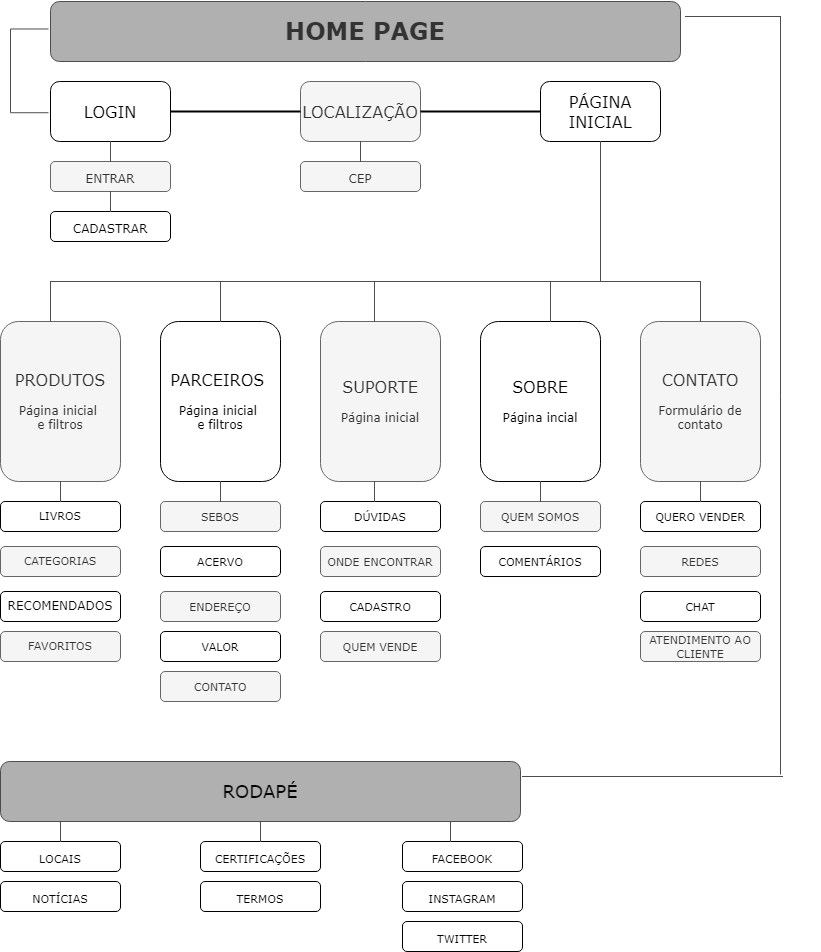

The diagram above was exported from draw.io. Its source (the exported page's mxGraphModel, read from the mxfile embedded in the PNG):
<mxGraphModel dx="1423" dy="794" grid="1" gridSize="10" guides="1" tooltips="1" connect="1" arrows="1" fold="1" page="1" pageScale="1" pageWidth="827" pageHeight="1169" math="0" shadow="0">
  <root>
    <mxCell id="0" />
    <mxCell id="1" parent="0" />
    <mxCell id="VaJ1bUfdNkgN-pgms8-D-1" value="&lt;h1&gt;&lt;font face=&quot;Verdana&quot;&gt;HOME PAGE&lt;/font&gt;&lt;/h1&gt;" style="rounded=1;whiteSpace=wrap;html=1;fontStyle=1;fillColor=#B0B0B0;fontColor=#333333;strokeColor=#4D4D4D;" vertex="1" parent="1">
      <mxGeometry x="90" y="40" width="630" height="60" as="geometry" />
    </mxCell>
    <mxCell id="VaJ1bUfdNkgN-pgms8-D-2" value="&lt;font style=&quot;font-size: 16px;&quot;&gt;PRODUTOS&lt;/font&gt;&lt;br&gt;&lt;br&gt;Página inicial &lt;br&gt;e filtros" style="rounded=1;whiteSpace=wrap;html=1;fontFamily=Verdana;fillColor=#f5f5f5;strokeColor=#666666;fontColor=#333333;" vertex="1" parent="1">
      <mxGeometry x="40" y="360" width="120" height="160" as="geometry" />
    </mxCell>
    <mxCell id="VaJ1bUfdNkgN-pgms8-D-3" value="&lt;font style=&quot;font-size: 16px;&quot;&gt;PARCEIROS&amp;nbsp;&lt;/font&gt;&lt;br&gt;&lt;br&gt;Página inicial &lt;br&gt;e filtros" style="rounded=1;whiteSpace=wrap;html=1;fontFamily=Verdana;" vertex="1" parent="1">
      <mxGeometry x="200" y="360" width="120" height="160" as="geometry" />
    </mxCell>
    <mxCell id="VaJ1bUfdNkgN-pgms8-D-4" value="&lt;font style=&quot;&quot;&gt;&lt;span style=&quot;font-size: 16px;&quot;&gt;SUPORTE&lt;/span&gt;&lt;br&gt;&lt;br&gt;&lt;font style=&quot;font-size: 12px;&quot;&gt;Página inicial&lt;/font&gt;&lt;br&gt;&lt;/font&gt;" style="rounded=1;whiteSpace=wrap;html=1;fontFamily=Verdana;fillColor=#f5f5f5;strokeColor=#666666;fontColor=#333333;" vertex="1" parent="1">
      <mxGeometry x="360" y="360" width="120" height="160" as="geometry" />
    </mxCell>
    <mxCell id="VaJ1bUfdNkgN-pgms8-D-5" value="&lt;font style=&quot;font-size: 16px;&quot;&gt;SOBRE&lt;/font&gt;&lt;br&gt;&lt;br&gt;Página incial" style="rounded=1;whiteSpace=wrap;html=1;fontFamily=Verdana;" vertex="1" parent="1">
      <mxGeometry x="520" y="360" width="120" height="160" as="geometry" />
    </mxCell>
    <mxCell id="VaJ1bUfdNkgN-pgms8-D-6" value="&lt;font style=&quot;font-size: 16px;&quot;&gt;CONTATO&lt;/font&gt;&lt;br&gt;&lt;br&gt;Formulário de contato" style="rounded=1;whiteSpace=wrap;html=1;fontFamily=Verdana;fillColor=#f5f5f5;strokeColor=#666666;fontColor=#333333;" vertex="1" parent="1">
      <mxGeometry x="680" y="360" width="120" height="160" as="geometry" />
    </mxCell>
    <mxCell id="VaJ1bUfdNkgN-pgms8-D-17" value="&lt;span style=&quot;background-color: rgb(255, 255, 255);&quot;&gt;LOGIN&lt;/span&gt;" style="rounded=1;whiteSpace=wrap;html=1;labelBackgroundColor=#FFCE9F;fontFamily=Verdana;fontSize=16;" vertex="1" parent="1">
      <mxGeometry x="90" y="120" width="120" height="60" as="geometry" />
    </mxCell>
    <mxCell id="VaJ1bUfdNkgN-pgms8-D-18" value="&lt;span style=&quot;&quot;&gt;LOCALIZAÇÃO&lt;/span&gt;" style="rounded=1;whiteSpace=wrap;html=1;labelBackgroundColor=none;fontFamily=Verdana;fontSize=16;strokeColor=#666666;fillColor=#f5f5f5;fontColor=#333333;" vertex="1" parent="1">
      <mxGeometry x="340" y="120" width="120" height="60" as="geometry" />
    </mxCell>
    <mxCell id="VaJ1bUfdNkgN-pgms8-D-19" value="&lt;span style=&quot;&quot;&gt;PÁGINA INICIAL&lt;/span&gt;" style="rounded=1;whiteSpace=wrap;html=1;labelBackgroundColor=none;fontFamily=Verdana;fontSize=16;" vertex="1" parent="1">
      <mxGeometry x="580" y="120" width="120" height="60" as="geometry" />
    </mxCell>
    <mxCell id="VaJ1bUfdNkgN-pgms8-D-21" value="" style="shape=partialRectangle;whiteSpace=wrap;html=1;bottom=1;right=1;left=1;top=0;fillColor=none;routingCenterX=-0.5;labelBackgroundColor=#FFCE9F;fontFamily=Verdana;fontSize=16;strokeColor=#4D4D4D;rotation=90;" vertex="1" parent="1">
      <mxGeometry x="26.88" y="90.63" width="83.75" height="37.5" as="geometry" />
    </mxCell>
    <mxCell id="VaJ1bUfdNkgN-pgms8-D-22" value="" style="line;strokeWidth=2;html=1;labelBackgroundColor=#FFFFFF;fontFamily=Verdana;fontSize=16;fillColor=#B0B0B0;" vertex="1" parent="1">
      <mxGeometry x="210" y="145" width="130" height="10" as="geometry" />
    </mxCell>
    <mxCell id="VaJ1bUfdNkgN-pgms8-D-26" value="" style="line;strokeWidth=2;html=1;labelBackgroundColor=none;fontFamily=Verdana;fontSize=16;fillColor=#B0B0B0;" vertex="1" parent="1">
      <mxGeometry x="460" y="50" width="120" height="200" as="geometry" />
    </mxCell>
    <mxCell id="VaJ1bUfdNkgN-pgms8-D-27" value="" style="shape=partialRectangle;whiteSpace=wrap;html=1;bottom=0;right=0;fillColor=none;labelBackgroundColor=none;fontFamily=Verdana;fontSize=16;strokeColor=#4D4D4D;rotation=90;" vertex="1" parent="1">
      <mxGeometry x="645" y="265" width="40" height="150" as="geometry" />
    </mxCell>
    <mxCell id="VaJ1bUfdNkgN-pgms8-D-29" value="" style="shape=partialRectangle;whiteSpace=wrap;html=1;bottom=0;right=0;fillColor=none;labelBackgroundColor=none;fontFamily=Verdana;fontSize=16;strokeColor=#4D4D4D;" vertex="1" parent="1">
      <mxGeometry x="414" y="320" width="176" height="40" as="geometry" />
    </mxCell>
    <mxCell id="VaJ1bUfdNkgN-pgms8-D-30" value="" style="shape=partialRectangle;whiteSpace=wrap;html=1;right=0;top=0;bottom=0;fillColor=none;routingCenterX=-0.5;labelBackgroundColor=none;fontFamily=Verdana;fontSize=16;strokeColor=#4D4D4D;" vertex="1" parent="1">
      <mxGeometry x="590" y="320" width="120" height="40" as="geometry" />
    </mxCell>
    <mxCell id="VaJ1bUfdNkgN-pgms8-D-31" value="" style="shape=partialRectangle;whiteSpace=wrap;html=1;bottom=0;right=0;fillColor=none;labelBackgroundColor=none;fontFamily=Verdana;fontSize=16;strokeColor=#4D4D4D;" vertex="1" parent="1">
      <mxGeometry x="260" y="320" width="154" height="40" as="geometry" />
    </mxCell>
    <mxCell id="VaJ1bUfdNkgN-pgms8-D-32" value="" style="shape=partialRectangle;whiteSpace=wrap;html=1;bottom=0;right=0;fillColor=none;labelBackgroundColor=none;fontFamily=Verdana;fontSize=16;strokeColor=#4D4D4D;" vertex="1" parent="1">
      <mxGeometry x="90" y="320" width="170" height="40" as="geometry" />
    </mxCell>
    <mxCell id="VaJ1bUfdNkgN-pgms8-D-35" value="&lt;font style=&quot;font-size: 12px;&quot;&gt;ENTRAR&lt;/font&gt;" style="rounded=1;whiteSpace=wrap;html=1;labelBackgroundColor=none;fontFamily=Verdana;fontSize=16;strokeColor=#666666;fillColor=#f5f5f5;fontColor=#333333;" vertex="1" parent="1">
      <mxGeometry x="90" y="200" width="120" height="30" as="geometry" />
    </mxCell>
    <mxCell id="VaJ1bUfdNkgN-pgms8-D-36" value="&lt;font style=&quot;font-size: 12px;&quot;&gt;CADASTRAR&lt;/font&gt;" style="rounded=1;whiteSpace=wrap;html=1;labelBackgroundColor=none;fontFamily=Verdana;fontSize=16;" vertex="1" parent="1">
      <mxGeometry x="90" y="250" width="120" height="30" as="geometry" />
    </mxCell>
    <mxCell id="VaJ1bUfdNkgN-pgms8-D-37" value="" style="shape=partialRectangle;whiteSpace=wrap;html=1;right=0;top=0;bottom=0;fillColor=none;routingCenterX=-0.5;labelBackgroundColor=none;fontFamily=Verdana;fontSize=12;strokeColor=#4D4D4D;" vertex="1" parent="1">
      <mxGeometry x="150" y="180" width="120" height="20" as="geometry" />
    </mxCell>
    <mxCell id="VaJ1bUfdNkgN-pgms8-D-38" value="" style="shape=partialRectangle;whiteSpace=wrap;html=1;right=0;top=0;bottom=0;fillColor=none;routingCenterX=-0.5;labelBackgroundColor=none;fontFamily=Verdana;fontSize=12;strokeColor=#4D4D4D;" vertex="1" parent="1">
      <mxGeometry x="150" y="230" width="120" height="20" as="geometry" />
    </mxCell>
    <mxCell id="VaJ1bUfdNkgN-pgms8-D-39" value="&lt;font style=&quot;font-size: 11px;&quot;&gt;LIVROS&lt;/font&gt;" style="rounded=1;whiteSpace=wrap;html=1;labelBackgroundColor=none;fontFamily=Verdana;fontSize=12;" vertex="1" parent="1">
      <mxGeometry x="40" y="540" width="120" height="30" as="geometry" />
    </mxCell>
    <mxCell id="VaJ1bUfdNkgN-pgms8-D-40" value="&lt;font style=&quot;font-size: 11px;&quot;&gt;CATEGORIAS&lt;/font&gt;" style="rounded=1;whiteSpace=wrap;html=1;labelBackgroundColor=none;fontFamily=Verdana;fontSize=12;fillColor=#f5f5f5;fontColor=#333333;strokeColor=#666666;" vertex="1" parent="1">
      <mxGeometry x="40" y="585" width="120" height="30" as="geometry" />
    </mxCell>
    <mxCell id="VaJ1bUfdNkgN-pgms8-D-41" value="RECOMENDADOS" style="rounded=1;whiteSpace=wrap;html=1;labelBackgroundColor=none;fontFamily=Verdana;fontSize=12;" vertex="1" parent="1">
      <mxGeometry x="40" y="630" width="120" height="30" as="geometry" />
    </mxCell>
    <mxCell id="VaJ1bUfdNkgN-pgms8-D-44" value="" style="shape=partialRectangle;whiteSpace=wrap;html=1;right=0;top=0;bottom=0;fillColor=none;routingCenterX=-0.5;labelBackgroundColor=none;fontFamily=Verdana;fontSize=11;strokeColor=#4D4D4D;" vertex="1" parent="1">
      <mxGeometry x="640" y="180" width="120" height="140" as="geometry" />
    </mxCell>
    <mxCell id="VaJ1bUfdNkgN-pgms8-D-45" value="SEBOS" style="rounded=1;whiteSpace=wrap;html=1;labelBackgroundColor=none;fontFamily=Verdana;fontSize=11;strokeColor=#666666;fillColor=#f5f5f5;fontColor=#333333;" vertex="1" parent="1">
      <mxGeometry x="200" y="540" width="120" height="30" as="geometry" />
    </mxCell>
    <mxCell id="VaJ1bUfdNkgN-pgms8-D-46" value="ACERVO" style="rounded=1;whiteSpace=wrap;html=1;labelBackgroundColor=none;fontFamily=Verdana;fontSize=11;" vertex="1" parent="1">
      <mxGeometry x="200" y="585" width="120" height="30" as="geometry" />
    </mxCell>
    <mxCell id="VaJ1bUfdNkgN-pgms8-D-47" value="ENDEREÇO" style="rounded=1;whiteSpace=wrap;html=1;labelBackgroundColor=none;fontFamily=Verdana;fontSize=11;strokeColor=#666666;fillColor=#f5f5f5;fontColor=#333333;" vertex="1" parent="1">
      <mxGeometry x="200" y="630" width="120" height="30" as="geometry" />
    </mxCell>
    <mxCell id="VaJ1bUfdNkgN-pgms8-D-48" value="DÚVIDAS" style="rounded=1;whiteSpace=wrap;html=1;labelBackgroundColor=none;fontFamily=Verdana;fontSize=11;" vertex="1" parent="1">
      <mxGeometry x="360" y="540" width="120" height="30" as="geometry" />
    </mxCell>
    <mxCell id="VaJ1bUfdNkgN-pgms8-D-49" value="ONDE ENCONTRAR" style="rounded=1;whiteSpace=wrap;html=1;labelBackgroundColor=none;fontFamily=Verdana;fontSize=11;strokeColor=#666666;fillColor=#f5f5f5;fontColor=#333333;" vertex="1" parent="1">
      <mxGeometry x="360" y="585" width="120" height="30" as="geometry" />
    </mxCell>
    <mxCell id="VaJ1bUfdNkgN-pgms8-D-50" value="CADASTRO" style="rounded=1;whiteSpace=wrap;html=1;labelBackgroundColor=none;fontFamily=Verdana;fontSize=11;" vertex="1" parent="1">
      <mxGeometry x="360" y="630" width="120" height="30" as="geometry" />
    </mxCell>
    <mxCell id="VaJ1bUfdNkgN-pgms8-D-51" value="QUEM SOMOS" style="rounded=1;whiteSpace=wrap;html=1;labelBackgroundColor=none;fontFamily=Verdana;fontSize=11;fillColor=#f5f5f5;fontColor=#333333;strokeColor=#666666;" vertex="1" parent="1">
      <mxGeometry x="520" y="540" width="120" height="30" as="geometry" />
    </mxCell>
    <mxCell id="VaJ1bUfdNkgN-pgms8-D-52" value="COMENTÁRIOS" style="rounded=1;whiteSpace=wrap;html=1;labelBackgroundColor=none;fontFamily=Verdana;fontSize=11;" vertex="1" parent="1">
      <mxGeometry x="520" y="585" width="120" height="30" as="geometry" />
    </mxCell>
    <mxCell id="VaJ1bUfdNkgN-pgms8-D-54" value="QUERO VENDER" style="rounded=1;whiteSpace=wrap;html=1;labelBackgroundColor=none;fontFamily=Verdana;fontSize=11;" vertex="1" parent="1">
      <mxGeometry x="680" y="540" width="120" height="30" as="geometry" />
    </mxCell>
    <mxCell id="VaJ1bUfdNkgN-pgms8-D-55" value="REDES" style="rounded=1;whiteSpace=wrap;html=1;labelBackgroundColor=none;fontFamily=Verdana;fontSize=11;fillColor=#f5f5f5;fontColor=#333333;strokeColor=#666666;" vertex="1" parent="1">
      <mxGeometry x="680" y="585" width="120" height="30" as="geometry" />
    </mxCell>
    <mxCell id="VaJ1bUfdNkgN-pgms8-D-57" value="&lt;font style=&quot;font-size: 12px;&quot;&gt;CEP&lt;/font&gt;" style="rounded=1;whiteSpace=wrap;html=1;labelBackgroundColor=none;fontFamily=Verdana;fontSize=16;strokeColor=#666666;fillColor=#f5f5f5;fontColor=#333333;" vertex="1" parent="1">
      <mxGeometry x="340" y="200" width="120" height="30" as="geometry" />
    </mxCell>
    <mxCell id="VaJ1bUfdNkgN-pgms8-D-58" value="" style="shape=partialRectangle;whiteSpace=wrap;html=1;right=0;top=0;bottom=0;fillColor=none;routingCenterX=-0.5;labelBackgroundColor=none;fontFamily=Verdana;fontSize=11;strokeColor=#4D4D4D;" vertex="1" parent="1">
      <mxGeometry x="400" y="180" width="120" height="20" as="geometry" />
    </mxCell>
    <mxCell id="VaJ1bUfdNkgN-pgms8-D-59" value="VALOR" style="rounded=1;whiteSpace=wrap;html=1;labelBackgroundColor=none;fontFamily=Verdana;fontSize=11;" vertex="1" parent="1">
      <mxGeometry x="200" y="670" width="120" height="30" as="geometry" />
    </mxCell>
    <mxCell id="VaJ1bUfdNkgN-pgms8-D-60" value="CONTATO" style="rounded=1;whiteSpace=wrap;html=1;labelBackgroundColor=none;fontFamily=Verdana;fontSize=11;fillColor=#f5f5f5;fontColor=#333333;strokeColor=#666666;" vertex="1" parent="1">
      <mxGeometry x="200" y="710" width="120" height="30" as="geometry" />
    </mxCell>
    <mxCell id="VaJ1bUfdNkgN-pgms8-D-61" value="&lt;font style=&quot;font-size: 11px;&quot;&gt;FAVORITOS&lt;/font&gt;" style="rounded=1;whiteSpace=wrap;html=1;labelBackgroundColor=none;fontFamily=Verdana;fontSize=12;fillColor=#f5f5f5;fontColor=#333333;strokeColor=#666666;" vertex="1" parent="1">
      <mxGeometry x="40" y="670" width="120" height="30" as="geometry" />
    </mxCell>
    <mxCell id="VaJ1bUfdNkgN-pgms8-D-62" value="QUEM VENDE" style="rounded=1;whiteSpace=wrap;html=1;labelBackgroundColor=none;fontFamily=Verdana;fontSize=11;strokeColor=#666666;fillColor=#f5f5f5;fontColor=#333333;" vertex="1" parent="1">
      <mxGeometry x="360" y="670" width="120" height="30" as="geometry" />
    </mxCell>
    <mxCell id="VaJ1bUfdNkgN-pgms8-D-64" value="" style="shape=partialRectangle;whiteSpace=wrap;html=1;right=0;top=0;bottom=0;fillColor=none;routingCenterX=-0.5;labelBackgroundColor=none;fontFamily=Verdana;fontSize=11;strokeColor=#4D4D4D;" vertex="1" parent="1">
      <mxGeometry x="100" y="520" width="120" height="20" as="geometry" />
    </mxCell>
    <mxCell id="VaJ1bUfdNkgN-pgms8-D-65" value="" style="shape=partialRectangle;whiteSpace=wrap;html=1;right=0;top=0;bottom=0;fillColor=none;routingCenterX=-0.5;labelBackgroundColor=none;fontFamily=Verdana;fontSize=11;strokeColor=#4D4D4D;" vertex="1" parent="1">
      <mxGeometry x="260" y="520" width="120" height="20" as="geometry" />
    </mxCell>
    <mxCell id="VaJ1bUfdNkgN-pgms8-D-66" value="" style="shape=partialRectangle;whiteSpace=wrap;html=1;right=0;top=0;bottom=0;fillColor=none;routingCenterX=-0.5;labelBackgroundColor=none;fontFamily=Verdana;fontSize=11;strokeColor=#4D4D4D;" vertex="1" parent="1">
      <mxGeometry x="414" y="520" width="120" height="20" as="geometry" />
    </mxCell>
    <mxCell id="VaJ1bUfdNkgN-pgms8-D-67" value="" style="shape=partialRectangle;whiteSpace=wrap;html=1;right=0;top=0;bottom=0;fillColor=none;routingCenterX=-0.5;labelBackgroundColor=none;fontFamily=Verdana;fontSize=11;strokeColor=#4D4D4D;" vertex="1" parent="1">
      <mxGeometry x="580" y="520" width="120" height="20" as="geometry" />
    </mxCell>
    <mxCell id="VaJ1bUfdNkgN-pgms8-D-68" value="" style="shape=partialRectangle;whiteSpace=wrap;html=1;right=0;top=0;bottom=0;fillColor=none;routingCenterX=-0.5;labelBackgroundColor=none;fontFamily=Verdana;fontSize=11;strokeColor=#4D4D4D;" vertex="1" parent="1">
      <mxGeometry x="740" y="520" width="120" height="20" as="geometry" />
    </mxCell>
    <mxCell id="VaJ1bUfdNkgN-pgms8-D-69" value="&lt;font style=&quot;font-size: 18px;&quot;&gt;RODAPÉ&lt;/font&gt;" style="rounded=1;whiteSpace=wrap;html=1;labelBackgroundColor=none;fontFamily=Verdana;fontSize=11;strokeColor=#4D4D4D;fillColor=#B0B0B0;" vertex="1" parent="1">
      <mxGeometry x="40" y="800" width="520" height="60" as="geometry" />
    </mxCell>
    <mxCell id="VaJ1bUfdNkgN-pgms8-D-70" value="" style="shape=partialRectangle;whiteSpace=wrap;html=1;bottom=0;right=0;fillColor=none;labelBackgroundColor=none;fontFamily=Verdana;fontSize=18;strokeColor=#4D4D4D;rotation=90;" vertex="1" parent="1">
      <mxGeometry x="393.75" y="386.25" width="757.5" height="95" as="geometry" />
    </mxCell>
    <mxCell id="VaJ1bUfdNkgN-pgms8-D-72" value="" style="shape=partialRectangle;whiteSpace=wrap;html=1;right=0;top=0;bottom=0;fillColor=none;routingCenterX=-0.5;labelBackgroundColor=none;fontFamily=Verdana;fontSize=18;strokeColor=#4D4D4D;rotation=-90;" vertex="1" parent="1">
      <mxGeometry x="632" y="625" width="120" height="260" as="geometry" />
    </mxCell>
    <mxCell id="VaJ1bUfdNkgN-pgms8-D-73" value="&lt;font style=&quot;font-size: 11px;&quot;&gt;LOCAIS&lt;/font&gt;" style="rounded=1;whiteSpace=wrap;html=1;labelBackgroundColor=none;fontFamily=Verdana;fontSize=18;" vertex="1" parent="1">
      <mxGeometry x="40" y="880" width="120" height="30" as="geometry" />
    </mxCell>
    <mxCell id="VaJ1bUfdNkgN-pgms8-D-74" value="&lt;font style=&quot;font-size: 11px;&quot;&gt;NOTÍCIAS&lt;/font&gt;" style="rounded=1;whiteSpace=wrap;html=1;labelBackgroundColor=none;fontFamily=Verdana;fontSize=18;" vertex="1" parent="1">
      <mxGeometry x="40" y="920" width="120" height="30" as="geometry" />
    </mxCell>
    <mxCell id="VaJ1bUfdNkgN-pgms8-D-75" value="&lt;font style=&quot;font-size: 11px;&quot;&gt;CERTIFICAÇÕES&lt;/font&gt;" style="rounded=1;whiteSpace=wrap;html=1;labelBackgroundColor=none;fontFamily=Verdana;fontSize=18;" vertex="1" parent="1">
      <mxGeometry x="240" y="880" width="120" height="30" as="geometry" />
    </mxCell>
    <mxCell id="VaJ1bUfdNkgN-pgms8-D-76" value="&lt;font style=&quot;font-size: 11px;&quot;&gt;TERMOS&lt;/font&gt;" style="rounded=1;whiteSpace=wrap;html=1;labelBackgroundColor=none;fontFamily=Verdana;fontSize=18;" vertex="1" parent="1">
      <mxGeometry x="240" y="920" width="120" height="30" as="geometry" />
    </mxCell>
    <mxCell id="VaJ1bUfdNkgN-pgms8-D-77" value="&lt;font style=&quot;font-size: 11px;&quot;&gt;FACEBOOK&lt;/font&gt;" style="rounded=1;whiteSpace=wrap;html=1;labelBackgroundColor=none;fontFamily=Verdana;fontSize=18;" vertex="1" parent="1">
      <mxGeometry x="442" y="880" width="120" height="30" as="geometry" />
    </mxCell>
    <mxCell id="VaJ1bUfdNkgN-pgms8-D-78" value="&lt;font style=&quot;font-size: 11px;&quot;&gt;INSTAGRAM&lt;/font&gt;" style="rounded=1;whiteSpace=wrap;html=1;labelBackgroundColor=none;fontFamily=Verdana;fontSize=18;" vertex="1" parent="1">
      <mxGeometry x="442" y="920" width="120" height="30" as="geometry" />
    </mxCell>
    <mxCell id="VaJ1bUfdNkgN-pgms8-D-79" value="" style="shape=partialRectangle;whiteSpace=wrap;html=1;top=0;bottom=0;fillColor=none;labelBackgroundColor=none;fontFamily=Verdana;fontSize=18;strokeColor=#4D4D4D;" vertex="1" parent="1">
      <mxGeometry x="100" y="860" width="200" height="20" as="geometry" />
    </mxCell>
    <mxCell id="VaJ1bUfdNkgN-pgms8-D-80" value="" style="shape=partialRectangle;whiteSpace=wrap;html=1;right=0;top=0;bottom=0;fillColor=none;routingCenterX=-0.5;labelBackgroundColor=none;fontFamily=Verdana;fontSize=18;strokeColor=#4D4D4D;" vertex="1" parent="1">
      <mxGeometry x="490" y="860" width="120" height="20" as="geometry" />
    </mxCell>
    <mxCell id="VaJ1bUfdNkgN-pgms8-D-81" value="&lt;span style=&quot;font-size: 11px;&quot;&gt;TWITTER&lt;/span&gt;" style="rounded=1;whiteSpace=wrap;html=1;labelBackgroundColor=none;fontFamily=Verdana;fontSize=18;" vertex="1" parent="1">
      <mxGeometry x="442" y="960" width="120" height="30" as="geometry" />
    </mxCell>
    <mxCell id="VaJ1bUfdNkgN-pgms8-D-82" value="CHAT" style="rounded=1;whiteSpace=wrap;html=1;labelBackgroundColor=none;fontFamily=Verdana;fontSize=11;" vertex="1" parent="1">
      <mxGeometry x="680" y="630" width="120" height="30" as="geometry" />
    </mxCell>
    <mxCell id="VaJ1bUfdNkgN-pgms8-D-83" value="ATENDIMENTO AO&lt;br&gt;CLIENTE" style="rounded=1;whiteSpace=wrap;html=1;labelBackgroundColor=none;fontFamily=Verdana;fontSize=11;fillColor=#f5f5f5;fontColor=#333333;strokeColor=#666666;" vertex="1" parent="1">
      <mxGeometry x="680" y="670" width="120" height="30" as="geometry" />
    </mxCell>
  </root>
</mxGraphModel>